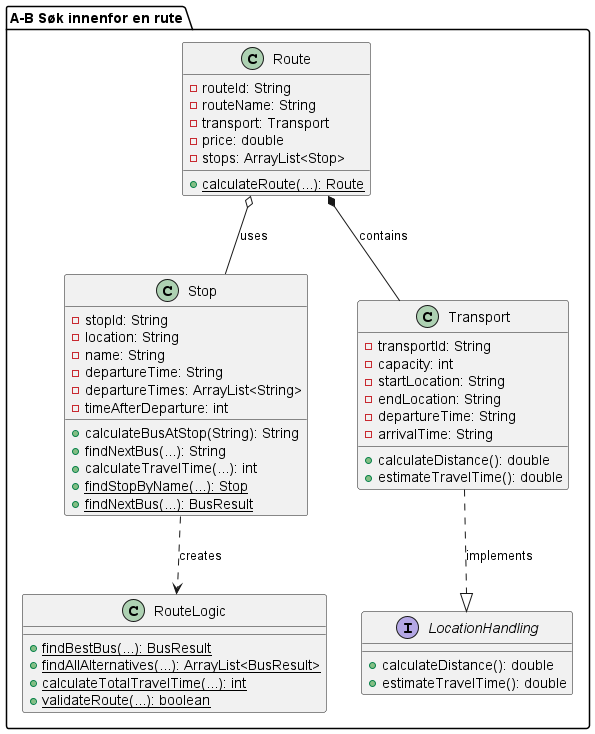

The diagram above was rendered by PlantUML. Its source (embedded in the PNG):
@startuml KlassediagramAB
' https://plantuml.com/class-diagram

package "A-B Søk innenfor en rute" {

class Stop {
    - stopId: String
    - location: String
    - name: String
    - departureTime: String
    - departureTimes: ArrayList<String>
    - timeAfterDeparture: int
    
    + calculateBusAtStop(String): String
    + findNextBus(...): String
    + calculateTravelTime(...): int
    + {static} findStopByName(...): Stop
    + {static} findNextBus(...): BusResult
}


class RouteLogic {
    + {static} findBestBus(...): BusResult
    + {static} findAllAlternatives(...): ArrayList<BusResult>
    + {static} calculateTotalTravelTime(...): int
    + {static} validateRoute(...): boolean
}

class Route {
    - routeId: String
    - routeName: String
    - transport: Transport
    - price: double
    - stops: ArrayList<Stop>
    
    + {static} calculateRoute(...): Route
}

class Transport {
    - transportId: String
    - capacity: int
    - startLocation: String
    - endLocation: String
    - departureTime: String
    - arrivalTime: String
    
    + calculateDistance(): double
    + estimateTravelTime(): double
}

interface LocationHandling {
    + calculateDistance(): double
    + estimateTravelTime(): double
}

' Relationships
Transport ..|> LocationHandling : implements

' Composition/Aggregation relationships
Route *-- Transport : contains
Route o-- Stop : uses

' Dependencies
Stop ..> RouteLogic : creates

}

@enduml